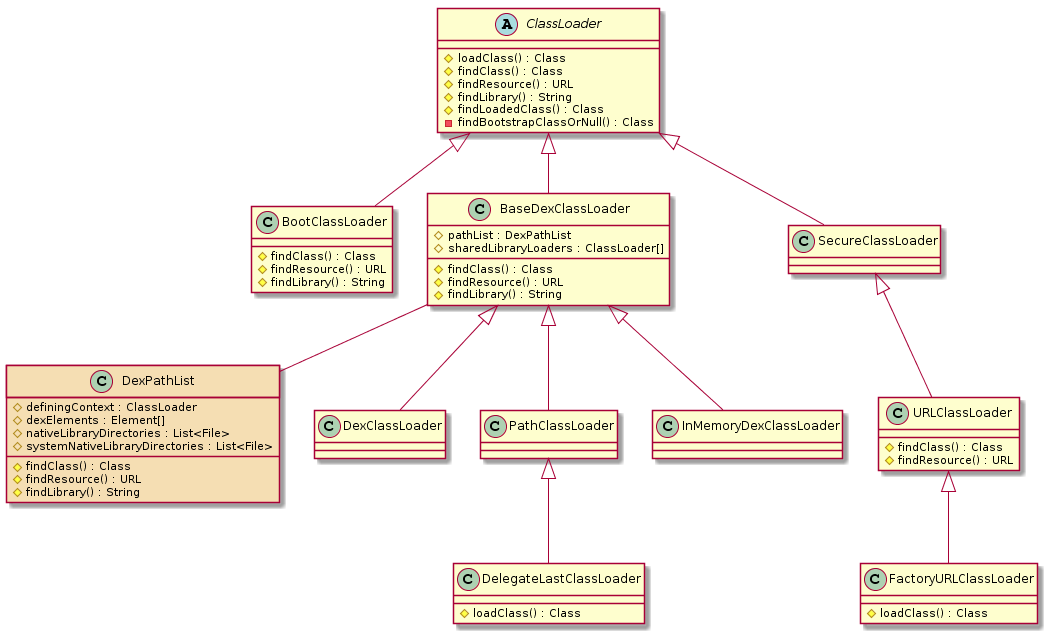

The diagram above was rendered by PlantUML. Its source (embedded in the PNG):
@startuml
skinparam DexPathList {
	BackgroundColor Wheat
}

abstract class ClassLoader {
 #loadClass() : Class
 #findClass() : Class
 #findResource() : URL
 #findLibrary() : String
 #findLoadedClass() : Class
 -findBootstrapClassOrNull() : Class
}

ClassLoader <|-- BootClassLoader
class BootClassLoader {
 #findClass() : Class 
 #findResource() : URL 
 #findLibrary() : String
} 


ClassLoader <|-- BaseDexClassLoader
class BaseDexClassLoader{
 #pathList : DexPathList
 #sharedLibraryLoaders : ClassLoader[]
 #findClass() : Class
 #findResource() : URL
 #findLibrary() : String
}

ClassLoader <|-- SecureClassLoader
SecureClassLoader<|-- URLClassLoader
class URLClassLoader{
 #findClass() : Class
 #findResource() : URL
}

URLClassLoader<|-- FactoryURLClassLoader
class FactoryURLClassLoader{
 #loadClass() : Class
}

BaseDexClassLoader  --  DexPathList

class DexPathList #Wheat{
 #definingContext : ClassLoader
 #dexElements : Element[]
 #nativeLibraryDirectories : List<File>
 #systemNativeLibraryDirectories : List<File>
 #findClass() : Class
 #findResource() : URL
 #findLibrary() : String
}

BaseDexClassLoader<|-- DexClassLoader
BaseDexClassLoader<|-- PathClassLoader
BaseDexClassLoader<|-- InMemoryDexClassLoader
PathClassLoader<|-- DelegateLastClassLoader
class DelegateLastClassLoader{
 #loadClass() : Class
}
@enduml